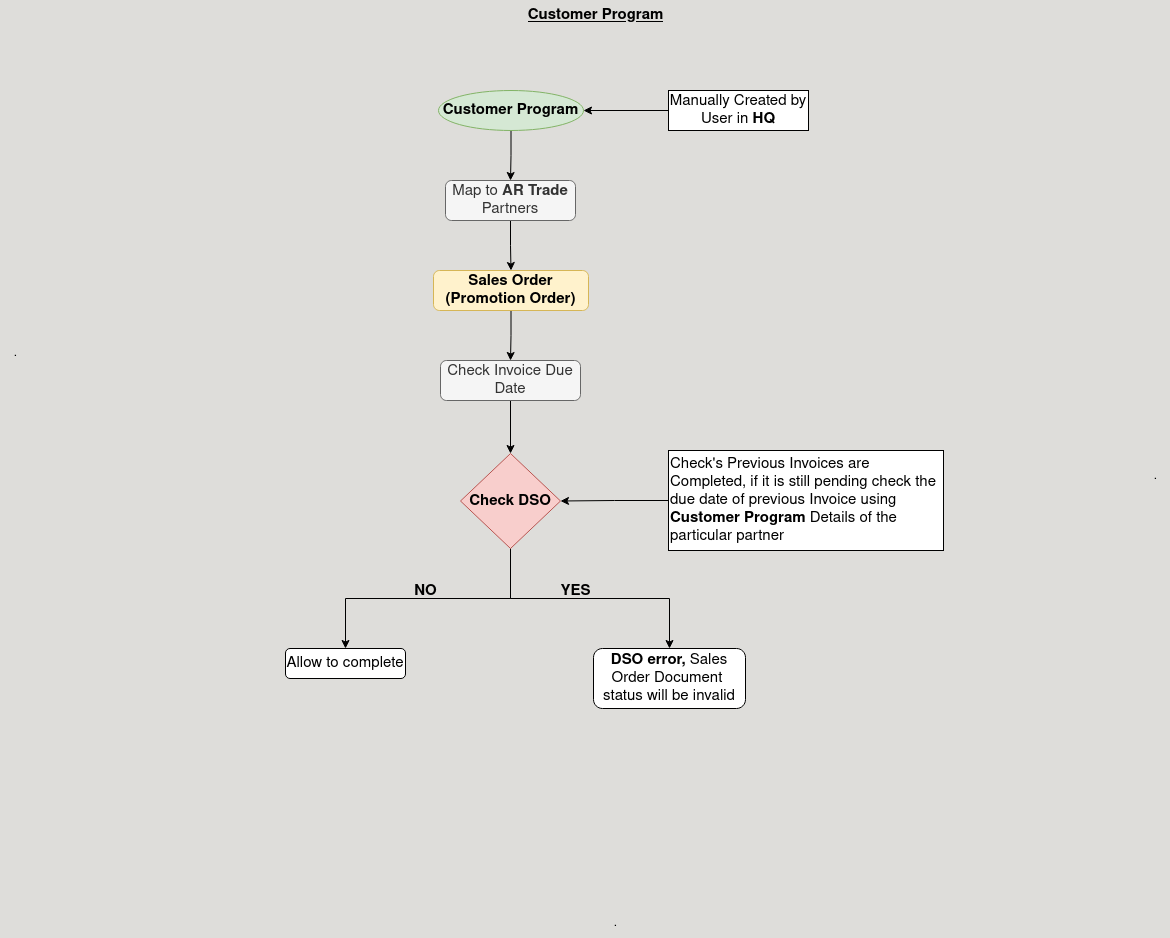

The diagram above was exported from draw.io. Its source (the exported page's mxGraphModel, read from the mxfile embedded in the PNG):
<mxGraphModel dx="2585" dy="1118" grid="1" gridSize="10" guides="1" tooltips="1" connect="1" arrows="1" fold="1" page="1" pageScale="1" pageWidth="850" pageHeight="1100" background="#deddda" math="0" shadow="0">
  <root>
    <mxCell id="0" />
    <mxCell id="1" parent="0" />
    <mxCell id="yFM-75Cg1leKwJl_a59T-23" style="edgeStyle=orthogonalEdgeStyle;rounded=0;orthogonalLoop=1;jettySize=auto;html=1;exitX=0.5;exitY=1;exitDx=0;exitDy=0;fontSize=15;" edge="1" parent="1" source="yFM-75Cg1leKwJl_a59T-1" target="yFM-75Cg1leKwJl_a59T-3">
      <mxGeometry relative="1" as="geometry" />
    </mxCell>
    <mxCell id="yFM-75Cg1leKwJl_a59T-1" value="&lt;b&gt;Customer Program&lt;br&gt;&lt;/b&gt;" style="ellipse;whiteSpace=wrap;html=1;fillColor=#d5e8d4;strokeColor=#82b366;fontSize=15;" vertex="1" parent="1">
      <mxGeometry x="353" y="100" width="145" height="40" as="geometry" />
    </mxCell>
    <mxCell id="yFM-75Cg1leKwJl_a59T-28" style="edgeStyle=orthogonalEdgeStyle;rounded=0;orthogonalLoop=1;jettySize=auto;html=1;exitX=0;exitY=0.5;exitDx=0;exitDy=0;fontSize=15;" edge="1" parent="1" source="yFM-75Cg1leKwJl_a59T-2" target="yFM-75Cg1leKwJl_a59T-1">
      <mxGeometry relative="1" as="geometry" />
    </mxCell>
    <mxCell id="yFM-75Cg1leKwJl_a59T-2" value="Manually Created by User in&lt;b&gt; HQ&lt;/b&gt;" style="rounded=0;whiteSpace=wrap;html=1;fontSize=15;" vertex="1" parent="1">
      <mxGeometry x="583" y="100" width="140" height="40" as="geometry" />
    </mxCell>
    <mxCell id="yFM-75Cg1leKwJl_a59T-24" style="edgeStyle=orthogonalEdgeStyle;rounded=0;orthogonalLoop=1;jettySize=auto;html=1;exitX=0.5;exitY=1;exitDx=0;exitDy=0;fontSize=15;" edge="1" parent="1" source="yFM-75Cg1leKwJl_a59T-3" target="yFM-75Cg1leKwJl_a59T-8">
      <mxGeometry relative="1" as="geometry" />
    </mxCell>
    <mxCell id="yFM-75Cg1leKwJl_a59T-3" value="Map to &lt;b&gt;AR Trade &lt;/b&gt;Partners" style="rounded=1;whiteSpace=wrap;html=1;fillColor=#f5f5f5;fontColor=#333333;strokeColor=#666666;fontSize=15;" vertex="1" parent="1">
      <mxGeometry x="360" y="190" width="130" height="40" as="geometry" />
    </mxCell>
    <mxCell id="yFM-75Cg1leKwJl_a59T-36" style="edgeStyle=orthogonalEdgeStyle;rounded=0;orthogonalLoop=1;jettySize=auto;html=1;exitX=0.5;exitY=1;exitDx=0;exitDy=0;fontSize=15;" edge="1" parent="1" source="yFM-75Cg1leKwJl_a59T-8" target="yFM-75Cg1leKwJl_a59T-35">
      <mxGeometry relative="1" as="geometry" />
    </mxCell>
    <mxCell id="yFM-75Cg1leKwJl_a59T-8" value="&lt;div&gt;&lt;b&gt;Sales Order&lt;/b&gt;&lt;/div&gt;&lt;div&gt;&lt;b&gt;(Promotion Order)&lt;br&gt;&lt;/b&gt;&lt;/div&gt;" style="rounded=1;whiteSpace=wrap;html=1;fillColor=#fff2cc;strokeColor=#d6b656;fontSize=15;" vertex="1" parent="1">
      <mxGeometry x="348" y="280" width="155" height="40" as="geometry" />
    </mxCell>
    <mxCell id="yFM-75Cg1leKwJl_a59T-19" style="edgeStyle=orthogonalEdgeStyle;rounded=0;orthogonalLoop=1;jettySize=auto;html=1;exitX=0.5;exitY=1;exitDx=0;exitDy=0;entryX=0.5;entryY=0;entryDx=0;entryDy=0;fontSize=15;" edge="1" parent="1" source="yFM-75Cg1leKwJl_a59T-11" target="yFM-75Cg1leKwJl_a59T-14">
      <mxGeometry relative="1" as="geometry" />
    </mxCell>
    <mxCell id="yFM-75Cg1leKwJl_a59T-20" style="edgeStyle=orthogonalEdgeStyle;rounded=0;orthogonalLoop=1;jettySize=auto;html=1;exitX=0.5;exitY=1;exitDx=0;exitDy=0;entryX=0.5;entryY=0;entryDx=0;entryDy=0;fontSize=15;" edge="1" parent="1" source="yFM-75Cg1leKwJl_a59T-11" target="yFM-75Cg1leKwJl_a59T-15">
      <mxGeometry relative="1" as="geometry" />
    </mxCell>
    <mxCell id="yFM-75Cg1leKwJl_a59T-11" value="&lt;b&gt;Check DSO&lt;br&gt;&lt;/b&gt;" style="rhombus;whiteSpace=wrap;html=1;fillColor=#f8cecc;strokeColor=#b85450;fontSize=15;" vertex="1" parent="1">
      <mxGeometry x="375" y="463" width="100" height="95" as="geometry" />
    </mxCell>
    <mxCell id="yFM-75Cg1leKwJl_a59T-33" style="edgeStyle=orthogonalEdgeStyle;rounded=0;orthogonalLoop=1;jettySize=auto;html=1;exitX=0;exitY=0.5;exitDx=0;exitDy=0;entryX=1;entryY=0.5;entryDx=0;entryDy=0;fontSize=15;" edge="1" parent="1" source="yFM-75Cg1leKwJl_a59T-13" target="yFM-75Cg1leKwJl_a59T-11">
      <mxGeometry relative="1" as="geometry" />
    </mxCell>
    <mxCell id="yFM-75Cg1leKwJl_a59T-13" value="&lt;div align=&quot;left&quot;&gt;Check's Previous Invoices are Completed, if it is still pending check the due date of previous Invoice using &lt;b&gt;Customer Program &lt;/b&gt;Details of the particular partner&lt;br&gt;&lt;/div&gt;" style="rounded=0;whiteSpace=wrap;html=1;align=left;fontSize=15;" vertex="1" parent="1">
      <mxGeometry x="583" y="460" width="275" height="100" as="geometry" />
    </mxCell>
    <mxCell id="yFM-75Cg1leKwJl_a59T-14" value="&lt;b&gt;DSO error, &lt;/b&gt;Sales Order Document&amp;nbsp; status will be invalid" style="rounded=1;whiteSpace=wrap;html=1;fontSize=15;" vertex="1" parent="1">
      <mxGeometry x="508" y="658" width="152" height="60" as="geometry" />
    </mxCell>
    <mxCell id="yFM-75Cg1leKwJl_a59T-15" value="Allow to complete" style="rounded=1;whiteSpace=wrap;html=1;fontSize=15;" vertex="1" parent="1">
      <mxGeometry x="200" y="658" width="120" height="30" as="geometry" />
    </mxCell>
    <mxCell id="yFM-75Cg1leKwJl_a59T-16" value="&lt;b&gt;&lt;u&gt;Customer Program&lt;/u&gt;&lt;/b&gt;" style="text;html=1;align=center;verticalAlign=middle;resizable=0;points=[];autosize=1;strokeColor=none;fillColor=none;fontSize=15;" vertex="1" parent="1">
      <mxGeometry x="430" y="10" width="160" height="30" as="geometry" />
    </mxCell>
    <mxCell id="yFM-75Cg1leKwJl_a59T-18" style="edgeStyle=orthogonalEdgeStyle;rounded=0;orthogonalLoop=1;jettySize=auto;html=1;exitX=0.5;exitY=1;exitDx=0;exitDy=0;fontSize=15;" edge="1" parent="1" source="yFM-75Cg1leKwJl_a59T-2" target="yFM-75Cg1leKwJl_a59T-2">
      <mxGeometry relative="1" as="geometry" />
    </mxCell>
    <mxCell id="yFM-75Cg1leKwJl_a59T-21" value="&lt;b&gt;NO&lt;/b&gt;" style="text;html=1;align=center;verticalAlign=middle;resizable=0;points=[];autosize=1;strokeColor=none;fillColor=none;fontSize=15;" vertex="1" parent="1">
      <mxGeometry x="315" y="586" width="50" height="30" as="geometry" />
    </mxCell>
    <mxCell id="yFM-75Cg1leKwJl_a59T-22" value="&lt;b&gt;YES&lt;/b&gt;" style="text;html=1;align=center;verticalAlign=middle;resizable=0;points=[];autosize=1;strokeColor=none;fillColor=none;fontSize=15;" vertex="1" parent="1">
      <mxGeometry x="465" y="586" width="50" height="30" as="geometry" />
    </mxCell>
    <mxCell id="yFM-75Cg1leKwJl_a59T-37" style="edgeStyle=orthogonalEdgeStyle;rounded=0;orthogonalLoop=1;jettySize=auto;html=1;exitX=0.5;exitY=1;exitDx=0;exitDy=0;entryX=0.5;entryY=0;entryDx=0;entryDy=0;fontSize=15;" edge="1" parent="1" source="yFM-75Cg1leKwJl_a59T-35" target="yFM-75Cg1leKwJl_a59T-11">
      <mxGeometry relative="1" as="geometry" />
    </mxCell>
    <mxCell id="yFM-75Cg1leKwJl_a59T-35" value="Check Invoice Due Date" style="rounded=1;whiteSpace=wrap;html=1;fillColor=#f5f5f5;fontColor=#333333;strokeColor=#666666;fontSize=15;" vertex="1" parent="1">
      <mxGeometry x="355" y="370" width="140" height="40" as="geometry" />
    </mxCell>
    <mxCell id="yFM-75Cg1leKwJl_a59T-39" value="&lt;div&gt;.&lt;/div&gt;" style="text;html=1;align=center;verticalAlign=middle;resizable=0;points=[];autosize=1;strokeColor=none;fillColor=none;" vertex="1" parent="1">
      <mxGeometry x="-85" y="348" width="30" height="30" as="geometry" />
    </mxCell>
    <mxCell id="yFM-75Cg1leKwJl_a59T-40" value="&lt;div&gt;.&lt;/div&gt;" style="text;html=1;align=center;verticalAlign=middle;resizable=0;points=[];autosize=1;strokeColor=none;fillColor=none;" vertex="1" parent="1">
      <mxGeometry x="515" y="918" width="30" height="30" as="geometry" />
    </mxCell>
    <mxCell id="yFM-75Cg1leKwJl_a59T-41" value="&lt;div&gt;.&lt;/div&gt;&lt;div&gt;&lt;br&gt;&lt;/div&gt;" style="text;html=1;align=center;verticalAlign=middle;resizable=0;points=[];autosize=1;strokeColor=none;fillColor=none;" vertex="1" parent="1">
      <mxGeometry x="1055" y="473" width="30" height="40" as="geometry" />
    </mxCell>
  </root>
</mxGraphModel>